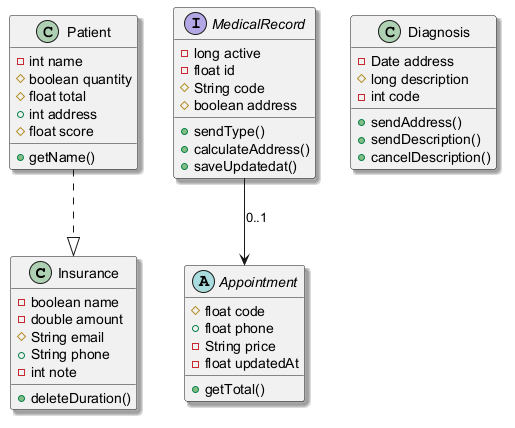

The diagram above was rendered by PlantUML. Its source (embedded in the PNG):
@startuml
skinparam shadowing true
class Insurance {
  -boolean name
  -double amount
  #String email
  +String phone
  -int note
  +deleteDuration()
}
abstract class Appointment {
  #float code
  +float phone
  -String price
  -float updatedAt
  +getTotal()
}
class Patient {
  -int name
  #boolean quantity
  #float total
  +int address
  #float score
  +getName()
}
interface MedicalRecord {
  -long active
  -float id
  #String code
  #boolean address
  +sendType()
  +calculateAddress()
  +saveUpdatedat()
}
class Diagnosis {
  -Date address
  #long description
  -int code
  +sendAddress()
  +sendDescription()
  +cancelDescription()
}
MedicalRecord --> Appointment : "0..1"
Patient ..|> Insurance
@enduml